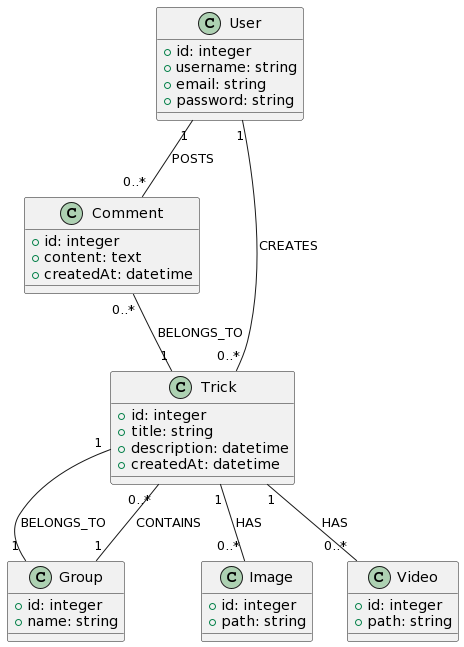

The diagram above was rendered by PlantUML. Its source (embedded in the PNG):
@startuml
class User {
        + id: integer
        + username: string
        + email: string
        + password: string
    }
    class Comment {
        + id: integer
        + content: text
        + createdAt: datetime
    }

    class Trick {
        + id: integer
        + title: string
        + description: datetime
        + createdAt: datetime
    }   

    class Group {
        + id: integer
        + name: string
    }

    class Image {
        + id: integer
        + path: string
    }

    class Video {
        + id: integer
        + path: string
    }
    User "1" -- "0..*" Comment: POSTS
    User "1" -- "0..*" Trick: CREATES
    Comment "0..*" -- "1" Trick: BELONGS_TO
    Trick "1" -- "0..*" Image: HAS
    Trick "1" -- "0..*" Video: HAS
    Trick "1" -- "1" Group: BELONGS_TO
    Group "1" -- "0..*" Trick: CONTAINS
@enduml